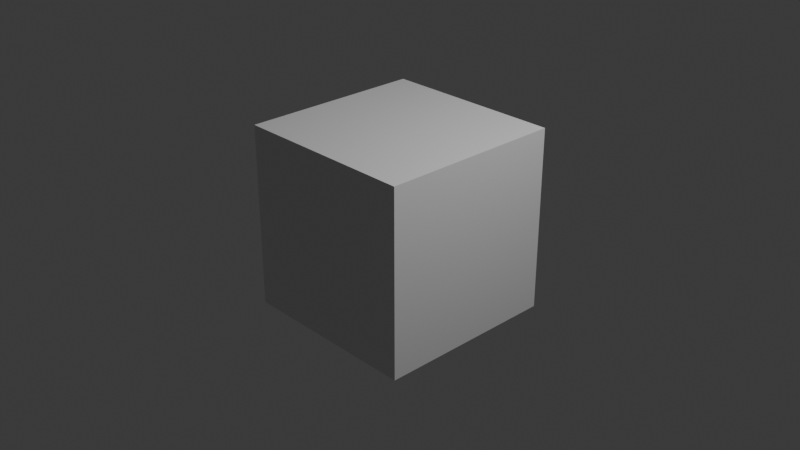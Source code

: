 # Source: orbeeto.blend  (saved by Blender 4.2.66; exported with 4.5.12 LTS)
import bpy
from mathutils import Matrix  # noqa: F401  (used for matrix-valued properties, if any)

bpy.ops.wm.read_factory_settings(use_empty=True)
scene = bpy.context.scene
scene.name = 'Scene'

# ---- collections
col_collection = bpy.data.collections.new('Collection'); scene.collection.children.link(col_collection)
col_export = bpy.data.collections.new('Export'); scene.collection.children.link(col_export)

# ---- materials (node trees are filled in below, after node groups)
mat_material = bpy.data.materials.new('Material')
mat_material.alpha_threshold = 0.0
mat_material.roughness = 0.5
mat_material.line_color = (0.0, 0.0, 0.0, 1.0)

# ---- material node trees
mat_material.use_nodes = True; mat_material.node_tree.nodes.clear()
_N = mat_material.node_tree.nodes; _L = mat_material.node_tree.links
n0 = _N.new('ShaderNodeOutputMaterial'); n0.name = 'Material Output'; n0.location = (300, 300)
n1 = _N.new('ShaderNodeBsdfPrincipled'); n1.name = 'Principled BSDF'; n1.location = (10, 300)
n1.inputs[3].default_value = 1.45
_L.new(n1.outputs[0], n0.inputs[0])
n0.is_active_output = True

# ---- world
world_world = bpy.data.worlds.new('World'); scene.world = world_world
world_world.use_nodes = True; world_world.node_tree.nodes.clear()
_N = world_world.node_tree.nodes; _L = world_world.node_tree.links
n0 = _N.new('ShaderNodeOutputWorld'); n0.name = 'World Output'; n0.location = (300, 300)
n1 = _N.new('ShaderNodeBackground'); n1.name = 'Background'; n1.location = (10, 300)
n1.inputs[0].default_value = (0.05088, 0.05088, 0.05088, 1.0)
_L.new(n1.outputs[0], n0.inputs[0])
n0.is_active_output = True
world_world.color = (0.05088, 0.05088, 0.05088)
world_world.sun_shadow_jitter_overblur = 0.0

# ---- cameras
cam_camera = bpy.data.cameras.new('Camera')
cam_camera.clip_end = 100.0
cam_camera.ortho_scale = 7.314

# ---- lights
light_light = bpy.data.lights.new('Light', 'POINT')
light_light.energy = 1000.0
light_light.shadow_soft_size = 0.1

# ---- meshes
me_cube = bpy.data.meshes.new('Cube')
me_cube.from_pydata([(1.0, 1.0, 1.0), (1.0, 1.0, -1.0), (1.0, -1.0, 1.0), (1.0, -1.0, -1.0), (-1.0, 1.0, 1.0), (-1.0, 1.0, -1.0), (-1.0, -1.0, 1.0), (-1.0, -1.0, -1.0)], [], [(0, 4, 6, 2), (3, 2, 6, 7), (7, 6, 4, 5), (5, 1, 3, 7), (1, 0, 2, 3), (5, 4, 0, 1)])
_uv = me_cube.uv_layers.new(name='UVMap')
_uv.uv.foreach_set('vector', [0.625, 0.5, 0.875, 0.5, 0.875, 0.75, 0.625, 0.75, 0.375, 0.75, 0.625, 0.75, 0.625, 1.0, 0.375, 1.0, 0.375, 0.0, 0.625, 0.0, 0.625, 0.25, 0.375, 0.25, 0.125, 0.5, 0.375, 0.5, 0.375, 0.75, 0.125, 0.75, 0.375, 0.5, 0.625, 0.5, 0.625, 0.75, 0.375, 0.75, 0.375, 0.25, 0.625, 0.25, 0.625, 0.5, 0.375, 0.5])
me_cube.materials.append(mat_material)
me_cube.use_mirror_vertex_groups = False
me_cube.update()

# ---- objects
ob_cube = bpy.data.objects.new('Cube', me_cube)
ob_light = bpy.data.objects.new('Light', light_light)
ob_camera = bpy.data.objects.new('Camera', cam_camera)

# ---- transforms, parenting, visibility, modifiers, constraints
ob_cube.location = (0.0, 0.0, 0.0)
ob_cube.lock_rotations_4d = False
ob_cube.empty_display_type = 'ARROWS'
ob_cube.lineart.crease_threshold = 0.0
ob_light.location = (4.076, 1.005, 5.904)
ob_light.rotation_euler = (0.6503, 0.05522, 1.866)
ob_light.lock_rotations_4d = False
ob_light.empty_display_type = 'ARROWS'
ob_light.color = (0.0, 0.0, 0.0, 0.0)
ob_light.lineart.crease_threshold = 0.0
ob_camera.location = (7.359, -6.926, 4.958)
ob_camera.rotation_euler = (1.109, 0.0, 0.8149)
ob_camera.lock_rotations_4d = False
ob_camera.empty_display_type = 'ARROWS'
ob_camera.color = (0.0, 0.0, 0.0, 0.0)
ob_camera.display_type = 'WIRE'
ob_camera.lineart.crease_threshold = 0.0

# ---- collection membership
col_collection.objects.link(ob_cube)
col_collection.objects.link(ob_light)
col_collection.objects.link(ob_camera)

# ---- scene / render settings (as saved in the file)
scene.camera = ob_camera
scene.frame_start = 1; scene.frame_end = 250; scene.frame_set(1)
scene.render.engine = 'BLENDER_EEVEE_NEXT'
bpy.context.view_layer.update()
